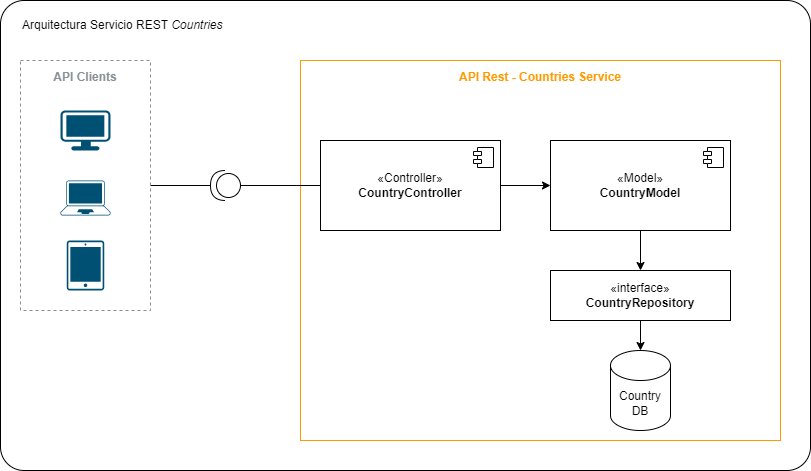

The diagram above was exported from draw.io. Its source (the exported page's mxGraphModel, read from the mxfile embedded in the PNG):
<mxGraphModel dx="1418" dy="828" grid="1" gridSize="10" guides="1" tooltips="1" connect="1" arrows="1" fold="1" page="1" pageScale="1" pageWidth="850" pageHeight="1100" math="0" shadow="0">
  <root>
    <mxCell id="0" />
    <mxCell id="1" parent="0" />
    <mxCell id="Venc6qdizzIOjwalh89N-19" value="" style="rounded=1;whiteSpace=wrap;html=1;arcSize=5;fillColor=default;" parent="1" vertex="1">
      <mxGeometry x="10" y="20" width="810" height="470" as="geometry" />
    </mxCell>
    <mxCell id="Venc6qdizzIOjwalh89N-1" value="API Rest - Countries Service" style="outlineConnect=0;gradientColor=none;html=1;whiteSpace=wrap;fontSize=12;fontStyle=1;strokeColor=#FF9900;fillColor=none;verticalAlign=top;align=center;fontColor=#FF9900;dashed=0;spacingTop=3;" parent="1" vertex="1">
      <mxGeometry x="310" y="80" width="480" height="380" as="geometry" />
    </mxCell>
    <mxCell id="Venc6qdizzIOjwalh89N-6" value="" style="edgeStyle=orthogonalEdgeStyle;rounded=0;orthogonalLoop=1;jettySize=auto;html=1;" parent="1" source="Venc6qdizzIOjwalh89N-2" target="Venc6qdizzIOjwalh89N-4" edge="1">
      <mxGeometry relative="1" as="geometry" />
    </mxCell>
    <mxCell id="Venc6qdizzIOjwalh89N-2" value="«Controller»&lt;br&gt;&lt;b&gt;CountryController&lt;/b&gt;" style="html=1;dropTarget=0;whiteSpace=wrap;" parent="1" vertex="1">
      <mxGeometry x="330" y="160" width="180" height="90" as="geometry" />
    </mxCell>
    <mxCell id="Venc6qdizzIOjwalh89N-3" value="" style="shape=module;jettyWidth=8;jettyHeight=4;" parent="Venc6qdizzIOjwalh89N-2" vertex="1">
      <mxGeometry x="1" width="20" height="20" relative="1" as="geometry">
        <mxPoint x="-27" y="7" as="offset" />
      </mxGeometry>
    </mxCell>
    <mxCell id="Venc6qdizzIOjwalh89N-11" style="edgeStyle=orthogonalEdgeStyle;rounded=0;orthogonalLoop=1;jettySize=auto;html=1;entryX=0.5;entryY=0;entryDx=0;entryDy=0;" parent="1" source="Venc6qdizzIOjwalh89N-4" target="Venc6qdizzIOjwalh89N-7" edge="1">
      <mxGeometry relative="1" as="geometry" />
    </mxCell>
    <mxCell id="Venc6qdizzIOjwalh89N-4" value="«Model»&lt;br&gt;&lt;b&gt;CountryModel&lt;/b&gt;" style="html=1;dropTarget=0;whiteSpace=wrap;" parent="1" vertex="1">
      <mxGeometry x="560" y="160" width="180" height="90" as="geometry" />
    </mxCell>
    <mxCell id="Venc6qdizzIOjwalh89N-5" value="" style="shape=module;jettyWidth=8;jettyHeight=4;" parent="Venc6qdizzIOjwalh89N-4" vertex="1">
      <mxGeometry x="1" width="20" height="20" relative="1" as="geometry">
        <mxPoint x="-27" y="7" as="offset" />
      </mxGeometry>
    </mxCell>
    <mxCell id="Venc6qdizzIOjwalh89N-9" style="edgeStyle=orthogonalEdgeStyle;rounded=0;orthogonalLoop=1;jettySize=auto;html=1;" parent="1" source="Venc6qdizzIOjwalh89N-7" target="Venc6qdizzIOjwalh89N-8" edge="1">
      <mxGeometry relative="1" as="geometry" />
    </mxCell>
    <mxCell id="Venc6qdizzIOjwalh89N-7" value="«interface»&lt;br&gt;&lt;b&gt;CountryRepository&lt;/b&gt;" style="html=1;whiteSpace=wrap;" parent="1" vertex="1">
      <mxGeometry x="560" y="290" width="180" height="50" as="geometry" />
    </mxCell>
    <mxCell id="Venc6qdizzIOjwalh89N-8" value="Country DB" style="shape=cylinder3;whiteSpace=wrap;html=1;boundedLbl=1;backgroundOutline=1;size=15;" parent="1" vertex="1">
      <mxGeometry x="620" y="370" width="60" height="80" as="geometry" />
    </mxCell>
    <mxCell id="Venc6qdizzIOjwalh89N-13" style="edgeStyle=orthogonalEdgeStyle;rounded=0;orthogonalLoop=1;jettySize=auto;html=1;entryX=0;entryY=0.5;entryDx=0;entryDy=0;endArrow=none;endFill=0;" parent="1" source="Venc6qdizzIOjwalh89N-12" target="Venc6qdizzIOjwalh89N-2" edge="1">
      <mxGeometry relative="1" as="geometry" />
    </mxCell>
    <mxCell id="Venc6qdizzIOjwalh89N-12" value="" style="shape=providedRequiredInterface;html=1;verticalLabelPosition=bottom;sketch=0;rotation=-180;" parent="1" vertex="1">
      <mxGeometry x="220" y="190" width="30" height="30" as="geometry" />
    </mxCell>
    <mxCell id="Venc6qdizzIOjwalh89N-14" value="" style="sketch=0;points=[[0.015,0.015,0],[0.985,0.015,0],[0.985,0.985,0],[0.015,0.985,0],[0.25,0,0],[0.5,0,0],[0.75,0,0],[1,0.25,0],[1,0.5,0],[1,0.75,0],[0.75,1,0],[0.5,1,0],[0.25,1,0],[0,0.75,0],[0,0.5,0],[0,0.25,0]];verticalLabelPosition=bottom;html=1;verticalAlign=top;aspect=fixed;align=center;pointerEvents=1;shape=mxgraph.cisco19.handheld;fillColor=#005073;strokeColor=none;" parent="1" vertex="1">
      <mxGeometry x="76.25" y="260" width="37.5" height="50" as="geometry" />
    </mxCell>
    <mxCell id="Venc6qdizzIOjwalh89N-15" value="" style="points=[[0.13,0.02,0],[0.5,0,0],[0.87,0.02,0],[0.885,0.4,0],[0.985,0.985,0],[0.5,1,0],[0.015,0.985,0],[0.115,0.4,0]];verticalLabelPosition=bottom;sketch=0;html=1;verticalAlign=top;aspect=fixed;align=center;pointerEvents=1;shape=mxgraph.cisco19.laptop;fillColor=#005073;strokeColor=none;" parent="1" vertex="1">
      <mxGeometry x="70" y="200" width="50" height="35" as="geometry" />
    </mxCell>
    <mxCell id="Venc6qdizzIOjwalh89N-17" value="" style="points=[[0.03,0.03,0],[0.5,0,0],[0.97,0.03,0],[1,0.4,0],[0.97,0.745,0],[0.5,1,0],[0.03,0.745,0],[0,0.4,0]];verticalLabelPosition=bottom;sketch=0;html=1;verticalAlign=top;aspect=fixed;align=center;pointerEvents=1;shape=mxgraph.cisco19.workstation;fillColor=#005073;strokeColor=none;" parent="1" vertex="1">
      <mxGeometry x="70" y="130" width="50" height="40" as="geometry" />
    </mxCell>
    <mxCell id="Venc6qdizzIOjwalh89N-21" style="edgeStyle=orthogonalEdgeStyle;rounded=0;orthogonalLoop=1;jettySize=auto;html=1;entryX=1;entryY=0.5;entryDx=0;entryDy=0;entryPerimeter=0;endArrow=none;endFill=0;" parent="1" source="Venc6qdizzIOjwalh89N-18" target="Venc6qdizzIOjwalh89N-12" edge="1">
      <mxGeometry relative="1" as="geometry" />
    </mxCell>
    <mxCell id="Venc6qdizzIOjwalh89N-18" value="API Clients" style="outlineConnect=0;gradientColor=none;html=1;whiteSpace=wrap;fontSize=12;fontStyle=1;strokeColor=#879196;fillColor=none;verticalAlign=top;align=center;fontColor=#879196;dashed=1;spacingTop=3;" parent="1" vertex="1">
      <mxGeometry x="30" y="80" width="130" height="250" as="geometry" />
    </mxCell>
    <mxCell id="Venc6qdizzIOjwalh89N-20" value="Arquitectura Servicio REST &lt;i&gt;Countries&lt;/i&gt;" style="text;html=1;strokeColor=none;fillColor=none;align=left;verticalAlign=middle;whiteSpace=wrap;rounded=0;" parent="1" vertex="1">
      <mxGeometry x="30" y="30" width="480" height="30" as="geometry" />
    </mxCell>
  </root>
</mxGraphModel>